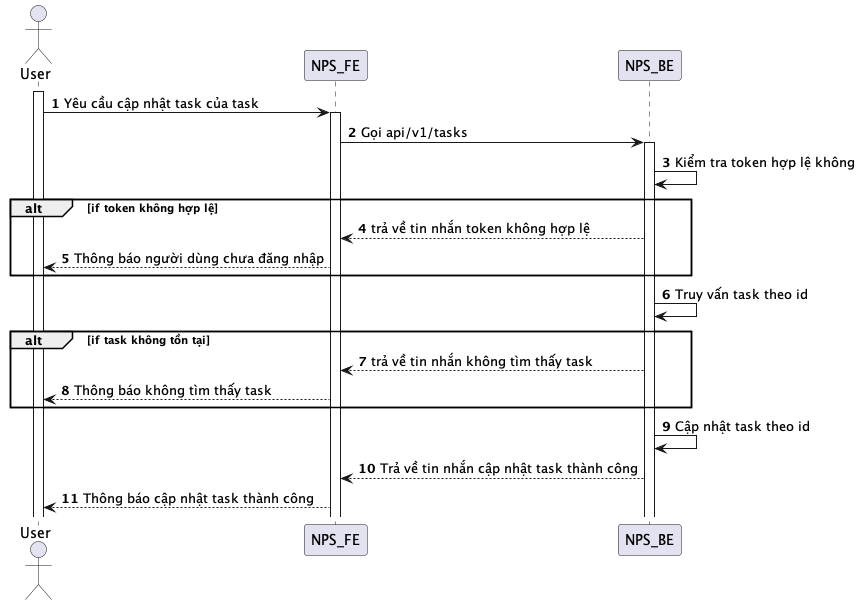

The diagram above was rendered by PlantUML. Its source (embedded in the PNG):
@startuml
autonumber
actor User
activate User
User -> NPS_FE: Yêu cầu cập nhật task của task
activate NPS_FE
NPS_FE -> NPS_BE: Gọi api/v1/tasks
activate NPS_BE
NPS_BE -> NPS_BE: Kiểm tra token hợp lệ không
alt if token không hợp lệ
NPS_BE --> NPS_FE: trả về tin nhắn token không hợp lệ
NPS_FE --> User: Thông báo người dùng chưa đăng nhập
end
NPS_BE -> NPS_BE: Truy vấn task theo id
alt if task không tồn tại
NPS_BE --> NPS_FE: trả về tin nhắn không tìm thấy task
NPS_FE --> User: Thông báo không tìm thấy task
end
NPS_BE -> NPS_BE: Cập nhật task theo id
NPS_BE --> NPS_FE: Trả về tin nhắn cập nhật task thành công
NPS_FE --> User: Thông báo cập nhật task thành công
@enduml